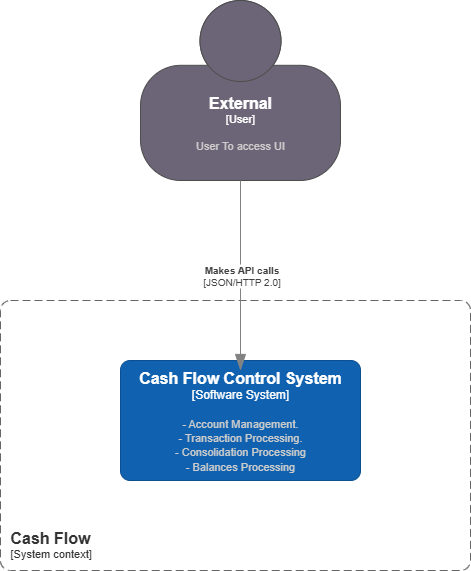

The diagram above was exported from draw.io. Its source (the exported page's mxGraphModel, read from the mxfile embedded in the PNG):
<mxGraphModel dx="5402" dy="2586" grid="1" gridSize="10" guides="1" tooltips="1" connect="1" arrows="1" fold="1" page="1" pageScale="1" pageWidth="850" pageHeight="1100" math="0" shadow="0">
  <root>
    <mxCell id="0" />
    <mxCell id="1" parent="0" />
    <object placeholders="1" c4Name="External" c4Type="User" c4Description="User To access UI" label="&lt;font style=&quot;font-size: 16px&quot;&gt;&lt;b&gt;%c4Name%&lt;/b&gt;&lt;/font&gt;&lt;div&gt;[%c4Type%]&lt;/div&gt;&lt;br&gt;&lt;div&gt;&lt;font style=&quot;font-size: 11px&quot;&gt;&lt;font color=&quot;#cccccc&quot;&gt;%c4Description%&lt;/font&gt;&lt;/div&gt;" id="2">
      <mxCell style="html=1;fontSize=11;dashed=0;whiteSpace=wrap;fillColor=#6C6477;strokeColor=#4D4D4D;fontColor=#ffffff;shape=mxgraph.c4.person2;align=center;metaEdit=1;points=[[0.5,0,0],[1,0.5,0],[1,0.75,0],[0.75,1,0],[0.5,1,0],[0.25,1,0],[0,0.75,0],[0,0.5,0]];resizable=0;" vertex="1" parent="1">
        <mxGeometry x="-2000" y="-840" width="200" height="180" as="geometry" />
      </mxCell>
    </object>
    <object placeholders="1" c4Name="Cash Flow" c4Type="SystemScopeBoundary" c4Application="System context" label="&lt;font style=&quot;font-size: 16px&quot;&gt;&lt;b&gt;&lt;div style=&quot;text-align: left&quot;&gt;%c4Name%&lt;/div&gt;&lt;/b&gt;&lt;/font&gt;&lt;div style=&quot;text-align: left&quot;&gt;[%c4Application%]&lt;/div&gt;" id="3">
      <mxCell style="rounded=1;fontSize=11;whiteSpace=wrap;html=1;dashed=1;arcSize=20;fillColor=none;strokeColor=#666666;fontColor=#333333;labelBackgroundColor=none;align=left;verticalAlign=bottom;labelBorderColor=none;spacingTop=0;spacing=10;dashPattern=8 4;metaEdit=1;rotatable=0;perimeter=rectanglePerimeter;noLabel=0;labelPadding=0;allowArrows=0;connectable=0;expand=0;recursiveResize=0;editable=1;pointerEvents=0;absoluteArcSize=1;points=[[0.25,0,0],[0.5,0,0],[0.75,0,0],[1,0.25,0],[1,0.5,0],[1,0.75,0],[0.75,1,0],[0.5,1,0],[0.25,1,0],[0,0.75,0],[0,0.5,0],[0,0.25,0]];" vertex="1" parent="1">
        <mxGeometry x="-2140" y="-540" width="470" height="270" as="geometry" />
      </mxCell>
    </object>
    <object placeholders="1" c4Name="Cash Flow Control System" c4Type="Software System" c4Description="- Account Management.&#10;- Transaction Processing.&#10;- Consolidation Processing&#10;- Balances Processing" label="&lt;font style=&quot;font-size: 16px&quot;&gt;&lt;b&gt;%c4Name%&lt;/b&gt;&lt;/font&gt;&lt;div&gt;[%c4Type%]&lt;/div&gt;&lt;br&gt;&lt;div&gt;&lt;font style=&quot;font-size: 11px&quot;&gt;&lt;font color=&quot;#cccccc&quot;&gt;%c4Description%&lt;/font&gt;&lt;/div&gt;" id="4">
      <mxCell style="rounded=1;whiteSpace=wrap;html=1;labelBackgroundColor=none;fillColor=#1061B0;fontColor=#ffffff;align=center;arcSize=8;strokeColor=#0D5091;metaEdit=1;resizable=0;points=[[0.25,0,0],[0.5,0,0],[0.75,0,0],[1,0.25,0],[1,0.5,0],[1,0.75,0],[0.75,1,0],[0.5,1,0],[0.25,1,0],[0,0.75,0],[0,0.5,0],[0,0.25,0]];" vertex="1" parent="1">
        <mxGeometry x="-2020" y="-480" width="240" height="120" as="geometry" />
      </mxCell>
    </object>
    <object placeholders="1" c4Type="Relationship" c4Technology="JSON/HTTP 2.0" c4Description="Makes API calls" label="&lt;div style=&quot;text-align: left&quot;&gt;&lt;div style=&quot;text-align: center&quot;&gt;&lt;b&gt;%c4Description%&lt;/b&gt;&lt;/div&gt;&lt;div style=&quot;text-align: center&quot;&gt;[%c4Technology%]&lt;/div&gt;&lt;/div&gt;" id="5">
      <mxCell style="endArrow=blockThin;html=1;fontSize=10;fontColor=#404040;strokeWidth=1;endFill=1;strokeColor=#828282;elbow=vertical;metaEdit=1;endSize=14;startSize=14;jumpStyle=arc;jumpSize=16;rounded=0;edgeStyle=orthogonalEdgeStyle;exitX=0.5;exitY=1;exitDx=0;exitDy=0;exitPerimeter=0;" edge="1" source="2" parent="1">
        <mxGeometry width="240" relative="1" as="geometry">
          <mxPoint x="-1670" y="-100" as="sourcePoint" />
          <mxPoint x="-1900" y="-470" as="targetPoint" />
        </mxGeometry>
      </mxCell>
    </object>
  </root>
</mxGraphModel>